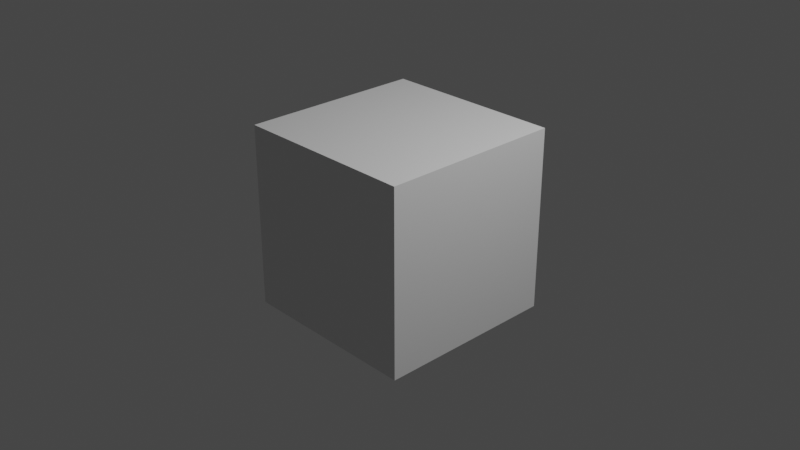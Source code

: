 # Source: sort_stage1.blend  (saved by Blender 3.4.6; exported with 4.5.12 LTS)
import bpy
from mathutils import Matrix  # noqa: F401  (used for matrix-valued properties, if any)

bpy.ops.wm.read_factory_settings(use_empty=True)
scene = bpy.context.scene
scene.name = 'Scene'

# ---- collections
col_collection = bpy.data.collections.new('Collection'); scene.collection.children.link(col_collection)

# ---- materials (node trees are filled in below, after node groups)
mat_material = bpy.data.materials.new('Material')
mat_material.alpha_threshold = 0.0
mat_material.use_transparent_shadow = False
mat_material.roughness = 0.5
mat_material.line_color = (0.0, 0.0, 0.0, 1.0)

# ---- material node trees
mat_material.use_nodes = True; mat_material.node_tree.nodes.clear()
_N = mat_material.node_tree.nodes; _L = mat_material.node_tree.links
n0 = _N.new('ShaderNodeOutputMaterial'); n0.name = 'Material Output'; n0.location = (300, 300)
n1 = _N.new('ShaderNodeBsdfPrincipled'); n1.name = 'Principled BSDF'; n1.location = (10, 300)
n1.distribution = 'GGX'
n1.subsurface_method = 'RANDOM_WALK_SKIN'
n1.inputs[3].default_value = 1.45
n1.inputs[27].default_value = (0.0, 0.0, 0.0, 1.0)
n1.inputs[28].default_value = 1.0
_L.new(n1.outputs[0], n0.inputs[0])
n0.is_active_output = True

# ---- world
world_world = bpy.data.worlds.new('World'); scene.world = world_world
world_world.use_nodes = True; world_world.node_tree.nodes.clear()
_N = world_world.node_tree.nodes; _L = world_world.node_tree.links
n0 = _N.new('ShaderNodeOutputWorld'); n0.name = 'World Output'; n0.location = (300, 300)
n1 = _N.new('ShaderNodeBackground'); n1.name = 'Background'; n1.location = (10, 300)
n1.inputs[0].default_value = (0.05088, 0.05088, 0.05088, 1.0)
_L.new(n1.outputs[0], n0.inputs[0])
n0.is_active_output = True
world_world.color = (0.05088, 0.05088, 0.05088)
world_world.use_sun_shadow = False
world_world.sun_shadow_jitter_overblur = 0.0

# ---- cameras
cam_camera = bpy.data.cameras.new('Camera')
cam_camera.clip_end = 100.0
cam_camera.ortho_scale = 7.314

# ---- lights
light_light = bpy.data.lights.new('Light', 'POINT')
light_light.transmission_factor = 0.0
light_light.energy = 1000.0
light_light.shadow_soft_size = 0.1
light_light.shadow_maximum_resolution = 0.006
light_light.use_absolute_resolution = True

# ---- meshes
me_cube = bpy.data.meshes.new('Cube')
me_cube.from_pydata([(1.0, 1.0, 1.0), (1.0, 1.0, -1.0), (1.0, -1.0, 1.0), (1.0, -1.0, -1.0), (-1.0, 1.0, 1.0), (-1.0, 1.0, -1.0), (-1.0, -1.0, 1.0), (-1.0, -1.0, -1.0)], [], [(0, 4, 6, 2), (3, 2, 6, 7), (7, 6, 4, 5), (5, 1, 3, 7), (1, 0, 2, 3), (5, 4, 0, 1)])
_uv = me_cube.uv_layers.new(name='UVMap')
_uv.uv.foreach_set('vector', [0.625, 0.5, 0.875, 0.5, 0.875, 0.75, 0.625, 0.75, 0.375, 0.75, 0.625, 0.75, 0.625, 1.0, 0.375, 1.0, 0.375, 0.0, 0.625, 0.0, 0.625, 0.25, 0.375, 0.25, 0.125, 0.5, 0.375, 0.5, 0.375, 0.75, 0.125, 0.75, 0.375, 0.5, 0.625, 0.5, 0.625, 0.75, 0.375, 0.75, 0.375, 0.25, 0.625, 0.25, 0.625, 0.5, 0.375, 0.5])
me_cube.materials.append(mat_material)
me_cube.use_mirror_vertex_groups = False
me_cube.update()

# ---- objects
ob_cube = bpy.data.objects.new('Cube', me_cube)
ob_light = bpy.data.objects.new('Light', light_light)
ob_camera = bpy.data.objects.new('Camera', cam_camera)

# ---- transforms, parenting, visibility, modifiers, constraints
ob_cube.location = (0.0, 0.0, 0.0)
ob_cube.lock_rotations_4d = False
ob_cube.empty_display_type = 'ARROWS'
ob_cube.lineart.crease_threshold = 0.0
ob_light.location = (4.076, 1.005, 5.904)
ob_light.rotation_euler = (0.6503, 0.05522, 1.866)
ob_light.lock_rotations_4d = False
ob_light.empty_display_type = 'ARROWS'
ob_light.color = (0.0, 0.0, 0.0, 0.0)
ob_light.lineart.crease_threshold = 0.0
ob_camera.location = (7.359, -6.926, 4.958)
ob_camera.rotation_euler = (1.109, 0.0, 0.8149)
ob_camera.lock_rotations_4d = False
ob_camera.empty_display_type = 'ARROWS'
ob_camera.color = (0.0, 0.0, 0.0, 0.0)
ob_camera.display_type = 'WIRE'
ob_camera.lineart.crease_threshold = 0.0

# ---- collection membership
col_collection.objects.link(ob_cube)
col_collection.objects.link(ob_light)
col_collection.objects.link(ob_camera)

# ---- scene / render settings (as saved in the file)
scene.camera = ob_camera
scene.frame_start = 1; scene.frame_end = 250; scene.frame_set(3)
scene.render.engine = 'BLENDER_EEVEE_NEXT'
scene.cycles.sampling_pattern = 'TABULATED_SOBOL'
scene.cycles.use_light_tree = False
scene.view_settings.view_transform = 'Filmic'
bpy.context.view_layer.update()

